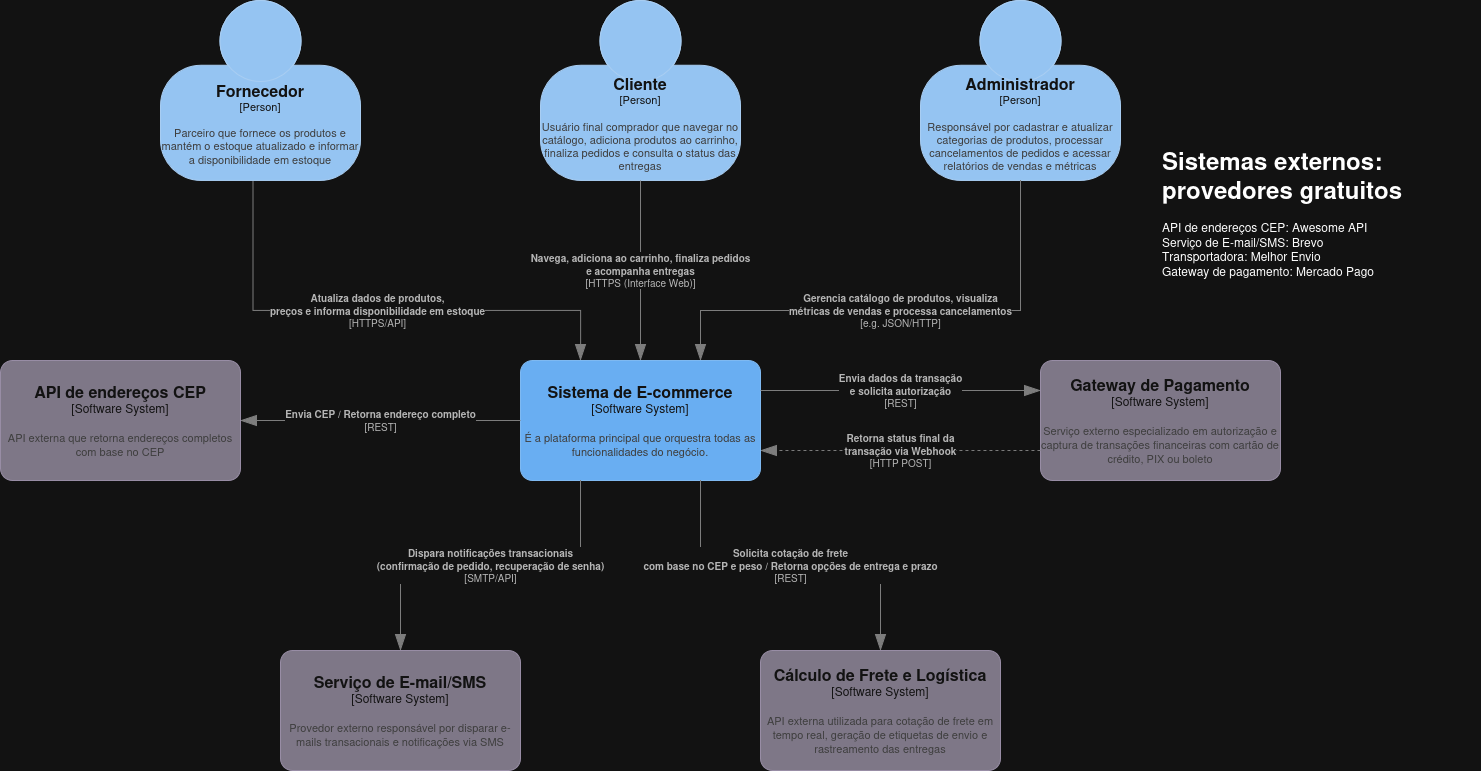

The diagram above was exported from draw.io. Its source (the exported page's mxGraphModel, read from the mxfile embedded in the PNG):
<mxGraphModel dx="2745" dy="794" grid="1" gridSize="10" guides="1" tooltips="1" connect="1" arrows="1" fold="1" page="1" pageScale="1" pageWidth="1169" pageHeight="827" math="0" shadow="0">
  <root>
    <mxCell id="0" />
    <mxCell id="1" parent="0" />
    <object placeholders="1" c4Name="Cliente" c4Type="Person" c4Description="Usuário final comprador que navegar no catálogo, adiciona produtos ao carrinho, finaliza pedidos e consulta o status das entregas" label="&lt;font style=&quot;font-size: 16px&quot;&gt;&lt;b&gt;%c4Name%&lt;/b&gt;&lt;/font&gt;&lt;div&gt;[%c4Type%]&lt;/div&gt;&lt;br&gt;&lt;div&gt;&lt;font style=&quot;font-size: 11px&quot;&gt;&lt;font color=&quot;#cccccc&quot;&gt;%c4Description%&lt;/font&gt;&lt;/div&gt;" id="FQyiKywU2YYE3tgcEYDw-1">
      <mxCell parent="1" style="html=1;fontSize=11;dashed=0;whiteSpace=wrap;fillColor=#083F75;strokeColor=#06315C;fontColor=#ffffff;shape=mxgraph.c4.person2;align=center;metaEdit=1;points=[[0.5,0,0],[1,0.5,0],[1,0.75,0],[0.75,1,0],[0.5,1,0],[0.25,1,0],[0,0.75,0],[0,0.5,0]];resizable=0;" vertex="1">
        <mxGeometry height="180" width="200" x="340" y="260" as="geometry" />
      </mxCell>
    </object>
    <object placeholders="1" c4Name="Sistema de E-commerce" c4Type="Software System" c4Description="É a plataforma principal que orquestra todas as funcionalidades do negócio." label="&lt;font style=&quot;font-size: 16px&quot;&gt;&lt;b&gt;%c4Name%&lt;/b&gt;&lt;/font&gt;&lt;div&gt;[%c4Type%]&lt;/div&gt;&lt;br&gt;&lt;div&gt;&lt;font style=&quot;font-size: 11px&quot;&gt;&lt;font color=&quot;#cccccc&quot;&gt;%c4Description%&lt;/font&gt;&lt;/div&gt;" id="FQyiKywU2YYE3tgcEYDw-2">
      <mxCell parent="1" style="rounded=1;whiteSpace=wrap;html=1;labelBackgroundColor=none;fillColor=#1061B0;fontColor=#ffffff;align=center;arcSize=10;strokeColor=#0D5091;metaEdit=1;resizable=0;points=[[0.25,0,0],[0.5,0,0],[0.75,0,0],[1,0.25,0],[1,0.5,0],[1,0.75,0],[0.75,1,0],[0.5,1,0],[0.25,1,0],[0,0.75,0],[0,0.5,0],[0,0.25,0]];" vertex="1">
        <mxGeometry height="120" width="240" x="320" y="620" as="geometry" />
      </mxCell>
    </object>
    <object placeholders="1" c4Name="API de endereços CEP" c4Type="Software System" c4Description="API externa que retorna endereços completos com base no CEP" label="&lt;font style=&quot;font-size: 16px&quot;&gt;&lt;b&gt;%c4Name%&lt;/b&gt;&lt;/font&gt;&lt;div&gt;[%c4Type%]&lt;/div&gt;&lt;br&gt;&lt;div&gt;&lt;font style=&quot;font-size: 11px&quot;&gt;&lt;font color=&quot;#cccccc&quot;&gt;%c4Description%&lt;/font&gt;&lt;/div&gt;" id="FQyiKywU2YYE3tgcEYDw-3">
      <mxCell parent="1" style="rounded=1;whiteSpace=wrap;html=1;labelBackgroundColor=none;fillColor=#8C8496;fontColor=#ffffff;align=center;arcSize=10;strokeColor=#736782;metaEdit=1;resizable=0;points=[[0.25,0,0],[0.5,0,0],[0.75,0,0],[1,0.25,0],[1,0.5,0],[1,0.75,0],[0.75,1,0],[0.5,1,0],[0.25,1,0],[0,0.75,0],[0,0.5,0],[0,0.25,0]];" vertex="1">
        <mxGeometry height="120" width="240" x="-200" y="620" as="geometry" />
      </mxCell>
    </object>
    <object placeholders="1" c4Name="Gateway de Pagamento" c4Type="Software System" c4Description="Serviço externo especializado em autorização e captura de transações financeiras com cartão de crédito, PIX ou boleto" label="&lt;font style=&quot;font-size: 16px&quot;&gt;&lt;b&gt;%c4Name%&lt;/b&gt;&lt;/font&gt;&lt;div&gt;[%c4Type%]&lt;/div&gt;&lt;br&gt;&lt;div&gt;&lt;font style=&quot;font-size: 11px&quot;&gt;&lt;font color=&quot;#cccccc&quot;&gt;%c4Description%&lt;/font&gt;&lt;/div&gt;" id="FQyiKywU2YYE3tgcEYDw-4">
      <mxCell parent="1" style="rounded=1;whiteSpace=wrap;html=1;labelBackgroundColor=none;fillColor=#8C8496;fontColor=#ffffff;align=center;arcSize=10;strokeColor=#736782;metaEdit=1;resizable=0;points=[[0.25,0,0],[0.5,0,0],[0.75,0,0],[1,0.25,0],[1,0.5,0],[1,0.75,0],[0.75,1,0],[0.5,1,0],[0.25,1,0],[0,0.75,0],[0,0.5,0],[0,0.25,0]];" vertex="1">
        <mxGeometry height="120" width="240" x="840" y="620" as="geometry" />
      </mxCell>
    </object>
    <object placeholders="1" c4Name="Cálculo de Frete e Logística" c4Type="Software System" c4Description="API externa utilizada para cotação de frete em tempo real, geração de etiquetas de envio e rastreamento das entregas" label="&lt;font style=&quot;font-size: 16px&quot;&gt;&lt;b&gt;%c4Name%&lt;/b&gt;&lt;/font&gt;&lt;div&gt;[%c4Type%]&lt;/div&gt;&lt;br&gt;&lt;div&gt;&lt;font style=&quot;font-size: 11px&quot;&gt;&lt;font color=&quot;#cccccc&quot;&gt;%c4Description%&lt;/font&gt;&lt;/div&gt;" id="FQyiKywU2YYE3tgcEYDw-5">
      <mxCell parent="1" style="rounded=1;whiteSpace=wrap;html=1;labelBackgroundColor=none;fillColor=#8C8496;fontColor=#ffffff;align=center;arcSize=10;strokeColor=#736782;metaEdit=1;resizable=0;points=[[0.25,0,0],[0.5,0,0],[0.75,0,0],[1,0.25,0],[1,0.5,0],[1,0.75,0],[0.75,1,0],[0.5,1,0],[0.25,1,0],[0,0.75,0],[0,0.5,0],[0,0.25,0]];" vertex="1">
        <mxGeometry height="120" width="240" x="560" y="910" as="geometry" />
      </mxCell>
    </object>
    <object placeholders="1" c4Type="Relationship" c4Technology="HTTPS (Interface Web)" c4Description="Navega, adiciona ao carrinho, finaliza pedidos &#10;e acompanha entregas" label="&lt;div style=&quot;text-align: left&quot;&gt;&lt;div style=&quot;text-align: center&quot;&gt;&lt;b&gt;%c4Description%&lt;/b&gt;&lt;/div&gt;&lt;div style=&quot;text-align: center&quot;&gt;[%c4Technology%]&lt;/div&gt;&lt;/div&gt;" id="FQyiKywU2YYE3tgcEYDw-6">
      <mxCell edge="1" parent="1" source="FQyiKywU2YYE3tgcEYDw-1" style="endArrow=blockThin;html=1;fontSize=10;fontColor=#404040;strokeWidth=1;endFill=1;strokeColor=#828282;elbow=vertical;metaEdit=1;endSize=14;startSize=14;jumpStyle=arc;jumpSize=16;rounded=0;edgeStyle=orthogonalEdgeStyle;" target="FQyiKywU2YYE3tgcEYDw-2">
        <mxGeometry relative="1" width="240" as="geometry">
          <mxPoint as="offset" />
          <mxPoint x="370" y="520" as="sourcePoint" />
          <mxPoint x="610" y="520" as="targetPoint" />
        </mxGeometry>
      </mxCell>
    </object>
    <object placeholders="1" c4Type="Relationship" c4Technology="REST" c4Description="Envia CEP / Retorna endereço completo" label="&lt;div style=&quot;text-align: left&quot;&gt;&lt;div style=&quot;text-align: center&quot;&gt;&lt;b&gt;%c4Description%&lt;/b&gt;&lt;/div&gt;&lt;div style=&quot;text-align: center&quot;&gt;[%c4Technology%]&lt;/div&gt;&lt;/div&gt;" id="FQyiKywU2YYE3tgcEYDw-8">
      <mxCell edge="1" parent="1" source="FQyiKywU2YYE3tgcEYDw-2" style="endArrow=blockThin;html=1;fontSize=10;fontColor=#404040;strokeWidth=1;endFill=1;strokeColor=#828282;elbow=vertical;metaEdit=1;endSize=14;startSize=14;jumpStyle=arc;jumpSize=16;rounded=0;edgeStyle=orthogonalEdgeStyle;exitX=0;exitY=0.5;exitDx=0;exitDy=0;exitPerimeter=0;" target="FQyiKywU2YYE3tgcEYDw-3">
        <mxGeometry relative="1" width="240" as="geometry">
          <mxPoint x="200" y="600" as="sourcePoint" />
          <mxPoint x="440" y="600" as="targetPoint" />
        </mxGeometry>
      </mxCell>
    </object>
    <object placeholders="1" c4Type="Relationship" c4Technology="REST" c4Description="Solicita cotação de frete &#10;com base no CEP e peso / Retorna opções de entrega e prazo" label="&lt;div style=&quot;text-align: left&quot;&gt;&lt;div style=&quot;text-align: center&quot;&gt;&lt;b&gt;%c4Description%&lt;/b&gt;&lt;/div&gt;&lt;div style=&quot;text-align: center&quot;&gt;[%c4Technology%]&lt;/div&gt;&lt;/div&gt;" id="FQyiKywU2YYE3tgcEYDw-10">
      <mxCell edge="1" parent="1" source="FQyiKywU2YYE3tgcEYDw-2" style="endArrow=blockThin;html=1;fontSize=10;fontColor=#404040;strokeWidth=1;endFill=1;strokeColor=#828282;elbow=vertical;metaEdit=1;endSize=14;startSize=14;jumpStyle=arc;jumpSize=16;rounded=0;edgeStyle=orthogonalEdgeStyle;entryX=0.5;entryY=0;entryDx=0;entryDy=0;entryPerimeter=0;exitX=0.75;exitY=1;exitDx=0;exitDy=0;exitPerimeter=0;" target="FQyiKywU2YYE3tgcEYDw-5">
        <mxGeometry relative="1" width="240" as="geometry">
          <mxPoint x="350" y="800" as="sourcePoint" />
          <mxPoint x="590" y="800" as="targetPoint" />
        </mxGeometry>
      </mxCell>
    </object>
    <object placeholders="1" c4Type="Relationship" c4Technology="REST" c4Description="Envia dados da transação &#10;e solicita autorização" label="&lt;div style=&quot;text-align: left&quot;&gt;&lt;div style=&quot;text-align: center&quot;&gt;&lt;b&gt;%c4Description%&lt;/b&gt;&lt;/div&gt;&lt;div style=&quot;text-align: center&quot;&gt;[%c4Technology%]&lt;/div&gt;&lt;/div&gt;" id="FQyiKywU2YYE3tgcEYDw-12">
      <mxCell edge="1" parent="1" source="FQyiKywU2YYE3tgcEYDw-2" style="endArrow=blockThin;html=1;fontSize=10;fontColor=#404040;strokeWidth=1;endFill=1;strokeColor=#828282;elbow=vertical;metaEdit=1;endSize=14;startSize=14;jumpStyle=arc;jumpSize=16;rounded=0;edgeStyle=orthogonalEdgeStyle;exitX=1;exitY=0.25;exitDx=0;exitDy=0;exitPerimeter=0;entryX=0;entryY=0.25;entryDx=0;entryDy=0;entryPerimeter=0;" target="FQyiKywU2YYE3tgcEYDw-4">
        <mxGeometry relative="1" width="240" as="geometry">
          <mxPoint x="580" y="510" as="sourcePoint" />
          <mxPoint x="740" y="650" as="targetPoint" />
        </mxGeometry>
      </mxCell>
    </object>
    <object placeholders="1" c4Type="Relationship" c4Technology="HTTP POST" c4Description="Retorna status final da &#10;transação via Webhook" label="&lt;div style=&quot;text-align: left&quot;&gt;&lt;div style=&quot;text-align: center&quot;&gt;&lt;b&gt;%c4Description%&lt;/b&gt;&lt;/div&gt;&lt;div style=&quot;text-align: center&quot;&gt;[%c4Technology%]&lt;/div&gt;&lt;/div&gt;" id="FQyiKywU2YYE3tgcEYDw-13">
      <mxCell edge="1" parent="1" source="FQyiKywU2YYE3tgcEYDw-4" style="endArrow=blockThin;html=1;fontSize=10;fontColor=#404040;strokeWidth=1;endFill=1;strokeColor=#828282;elbow=vertical;metaEdit=1;endSize=14;startSize=14;jumpStyle=arc;jumpSize=16;rounded=0;edgeStyle=orthogonalEdgeStyle;exitX=0;exitY=0.75;exitDx=0;exitDy=0;exitPerimeter=0;entryX=1;entryY=0.75;entryDx=0;entryDy=0;entryPerimeter=0;dashed=1;" target="FQyiKywU2YYE3tgcEYDw-2">
        <mxGeometry relative="1" width="240" as="geometry">
          <mxPoint x="630" y="780" as="sourcePoint" />
          <mxPoint x="870" y="780" as="targetPoint" />
        </mxGeometry>
      </mxCell>
    </object>
    <object placeholders="1" c4Name="Serviço de E-mail/SMS" c4Type="Software System" c4Description="Provedor externo responsável por disparar e-mails transacionais e notificações via SMS" label="&lt;font style=&quot;font-size: 16px&quot;&gt;&lt;b&gt;%c4Name%&lt;/b&gt;&lt;/font&gt;&lt;div&gt;[%c4Type%]&lt;/div&gt;&lt;br&gt;&lt;div&gt;&lt;font style=&quot;font-size: 11px&quot;&gt;&lt;font color=&quot;#cccccc&quot;&gt;%c4Description%&lt;/font&gt;&lt;/div&gt;" id="FQyiKywU2YYE3tgcEYDw-16">
      <mxCell parent="1" style="rounded=1;whiteSpace=wrap;html=1;labelBackgroundColor=none;fillColor=#8C8496;fontColor=#ffffff;align=center;arcSize=10;strokeColor=#736782;metaEdit=1;resizable=0;points=[[0.25,0,0],[0.5,0,0],[0.75,0,0],[1,0.25,0],[1,0.5,0],[1,0.75,0],[0.75,1,0],[0.5,1,0],[0.25,1,0],[0,0.75,0],[0,0.5,0],[0,0.25,0]];" vertex="1">
        <mxGeometry height="120" width="240" x="80" y="910" as="geometry" />
      </mxCell>
    </object>
    <object placeholders="1" c4Type="Relationship" c4Technology="SMTP/API" c4Description="Dispara notificações transacionais&#10;(confirmação de pedido, recuperação de senha)" label="&lt;div style=&quot;text-align: left&quot;&gt;&lt;div style=&quot;text-align: center&quot;&gt;&lt;b&gt;%c4Description%&lt;/b&gt;&lt;/div&gt;&lt;div style=&quot;text-align: center&quot;&gt;[%c4Technology%]&lt;/div&gt;&lt;/div&gt;" id="FQyiKywU2YYE3tgcEYDw-17">
      <mxCell edge="1" parent="1" source="FQyiKywU2YYE3tgcEYDw-2" style="endArrow=blockThin;html=1;fontSize=10;fontColor=#404040;strokeWidth=1;endFill=1;strokeColor=#828282;elbow=vertical;metaEdit=1;endSize=14;startSize=14;jumpStyle=arc;jumpSize=16;rounded=0;edgeStyle=orthogonalEdgeStyle;entryX=0.5;entryY=0;entryDx=0;entryDy=0;entryPerimeter=0;exitX=0.25;exitY=1;exitDx=0;exitDy=0;exitPerimeter=0;" target="FQyiKywU2YYE3tgcEYDw-16">
        <mxGeometry relative="1" width="240" as="geometry">
          <mxPoint x="160" y="790" as="sourcePoint" />
          <mxPoint x="400" y="790" as="targetPoint" />
        </mxGeometry>
      </mxCell>
    </object>
    <object placeholders="1" c4Name="Administrador" c4Type="Person" c4Description="Responsável por cadastrar e atualizar categorias de produtos, processar cancelamentos de pedidos e acessar relatórios de vendas e métricas" label="&lt;font style=&quot;font-size: 16px&quot;&gt;&lt;b&gt;%c4Name%&lt;/b&gt;&lt;/font&gt;&lt;div&gt;[%c4Type%]&lt;/div&gt;&lt;br&gt;&lt;div&gt;&lt;font style=&quot;font-size: 11px&quot;&gt;&lt;font color=&quot;#cccccc&quot;&gt;%c4Description%&lt;/font&gt;&lt;/div&gt;" id="FQyiKywU2YYE3tgcEYDw-18">
      <mxCell parent="1" style="html=1;fontSize=11;dashed=0;whiteSpace=wrap;fillColor=#083F75;strokeColor=#06315C;fontColor=#ffffff;shape=mxgraph.c4.person2;align=center;metaEdit=1;points=[[0.5,0,0],[1,0.5,0],[1,0.75,0],[0.75,1,0],[0.5,1,0],[0.25,1,0],[0,0.75,0],[0,0.5,0]];resizable=0;" vertex="1">
        <mxGeometry height="180" width="200" x="720" y="260" as="geometry" />
      </mxCell>
    </object>
    <object placeholders="1" c4Name="Fornecedor" c4Type="Person" c4Description="Parceiro que fornece os produtos e mantém o estoque atualizado e informar a disponibilidade em estoque" label="&lt;font style=&quot;font-size: 16px&quot;&gt;&lt;b&gt;%c4Name%&lt;/b&gt;&lt;/font&gt;&lt;div&gt;[%c4Type%]&lt;/div&gt;&lt;br&gt;&lt;div&gt;&lt;font style=&quot;font-size: 11px&quot;&gt;&lt;font color=&quot;#cccccc&quot;&gt;%c4Description%&lt;/font&gt;&lt;/div&gt;" id="FQyiKywU2YYE3tgcEYDw-19">
      <mxCell parent="1" style="html=1;fontSize=11;dashed=0;whiteSpace=wrap;fillColor=#083F75;strokeColor=#06315C;fontColor=#ffffff;shape=mxgraph.c4.person2;align=center;metaEdit=1;points=[[0.5,0,0],[1,0.5,0],[1,0.75,0],[0.75,1,0],[0.5,1,0],[0.25,1,0],[0,0.75,0],[0,0.5,0]];resizable=0;" vertex="1">
        <mxGeometry height="180" width="200" x="-40" y="260" as="geometry" />
      </mxCell>
    </object>
    <object placeholders="1" c4Type="Relationship" c4Technology="HTTPS/API" c4Description="Atualiza dados de produtos, &#10;preços e informa disponibilidade em estoque" label="&lt;div style=&quot;text-align: left&quot;&gt;&lt;div style=&quot;text-align: center&quot;&gt;&lt;b&gt;%c4Description%&lt;/b&gt;&lt;/div&gt;&lt;div style=&quot;text-align: center&quot;&gt;[%c4Technology%]&lt;/div&gt;&lt;/div&gt;" id="FQyiKywU2YYE3tgcEYDw-21">
      <mxCell edge="1" parent="1" source="FQyiKywU2YYE3tgcEYDw-19" style="endArrow=blockThin;html=1;fontSize=10;fontColor=#404040;strokeWidth=1;endFill=1;strokeColor=#828282;elbow=vertical;metaEdit=1;endSize=14;startSize=14;jumpStyle=arc;jumpSize=16;rounded=0;edgeStyle=orthogonalEdgeStyle;exitX=0.462;exitY=1.003;exitDx=0;exitDy=0;exitPerimeter=0;entryX=0.25;entryY=0;entryDx=0;entryDy=0;entryPerimeter=0;" target="FQyiKywU2YYE3tgcEYDw-2">
        <mxGeometry relative="1" width="240" as="geometry">
          <Array as="points">
            <mxPoint x="52" y="570" />
            <mxPoint x="380" y="570" />
          </Array>
          <mxPoint x="140" y="570" as="sourcePoint" />
          <mxPoint x="380" y="570" as="targetPoint" />
        </mxGeometry>
      </mxCell>
    </object>
    <object placeholders="1" c4Type="Relationship" c4Technology="e.g. JSON/HTTP" c4Description="Gerencia catálogo de produtos, visualiza &#10;métricas de vendas e processa cancelamentos" label="&lt;div style=&quot;text-align: left&quot;&gt;&lt;div style=&quot;text-align: center&quot;&gt;&lt;b&gt;%c4Description%&lt;/b&gt;&lt;/div&gt;&lt;div style=&quot;text-align: center&quot;&gt;[%c4Technology%]&lt;/div&gt;&lt;/div&gt;" id="FQyiKywU2YYE3tgcEYDw-22">
      <mxCell edge="1" parent="1" source="FQyiKywU2YYE3tgcEYDw-18" style="endArrow=blockThin;html=1;fontSize=10;fontColor=#404040;strokeWidth=1;endFill=1;strokeColor=#828282;elbow=vertical;metaEdit=1;endSize=14;startSize=14;jumpStyle=arc;jumpSize=16;rounded=0;edgeStyle=orthogonalEdgeStyle;exitX=0.5;exitY=1;exitDx=0;exitDy=0;exitPerimeter=0;entryX=0.75;entryY=0;entryDx=0;entryDy=0;entryPerimeter=0;" target="FQyiKywU2YYE3tgcEYDw-2">
        <mxGeometry relative="1" width="240" as="geometry">
          <Array as="points">
            <mxPoint x="820" y="570" />
            <mxPoint x="500" y="570" />
          </Array>
          <mxPoint x="650" y="530" as="sourcePoint" />
          <mxPoint x="890" y="530" as="targetPoint" />
        </mxGeometry>
      </mxCell>
    </object>
    <mxCell id="Tbaf6OCQNr3sSxJBI6Wg-15" parent="1" style="text;html=1;whiteSpace=wrap;overflow=hidden;rounded=0;" value="&lt;h1 style=&quot;margin-top: 0px;&quot;&gt;Sistemas externos: provedores gratuitos&lt;/h1&gt;&lt;p&gt;API de endereços CEP: Awesome API&lt;br&gt;Serviço de E-mail/SMS: Brevo&lt;br&gt;Transportadora: Melhor Envio&lt;br&gt;Gateway de pagamento: Mercado Pago&lt;/p&gt;" vertex="1">
      <mxGeometry height="140" width="320" x="960" y="400" as="geometry" />
    </mxCell>
  </root>
</mxGraphModel>